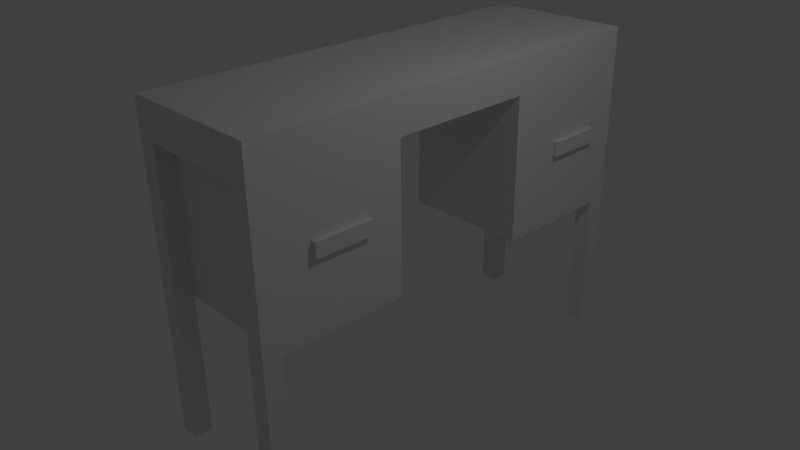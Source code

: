 # Source: Desk.blend  (saved by Blender 2.70.0; exported with 4.5.12 LTS)
import bpy
from mathutils import Matrix  # noqa: F401  (used for matrix-valued properties, if any)

bpy.ops.wm.read_factory_settings(use_empty=True)
scene = bpy.context.scene
scene.name = 'Scene'

# ---- collections
col_collection_1 = bpy.data.collections.new('Collection 1'); scene.collection.children.link(col_collection_1)

# ---- materials (node trees are filled in below, after node groups)
mat_material = bpy.data.materials.new('Material')
mat_material.alpha_threshold = 0.0
mat_material.use_transparent_shadow = False
mat_material.roughness = 0.5
mat_material.line_color = (0.0, 0.0, 0.0, 1.0)

# ---- material node trees

# ---- world
world_world = bpy.data.worlds.new('World'); scene.world = world_world
world_world.color = (0.05088, 0.05088, 0.05088)
world_world.use_sun_shadow = False
world_world.sun_shadow_jitter_overblur = 0.0
world_world.cycles.sampling_method = 'MANUAL'
world_world.cycles.sample_map_resolution = 256

# ---- cameras
cam_camera = bpy.data.cameras.new('Camera')
cam_camera.clip_end = 100.0
cam_camera.lens = 35.0
cam_camera.sensor_width = 32.0
cam_camera.sensor_height = 18.0
cam_camera.ortho_scale = 7.314
cam_camera.dof.focus_distance = 0.0
cam_camera.dof.aperture_fstop = 128.0

# ---- lights
light_lamp = bpy.data.lights.new('Lamp', 'POINT')
light_lamp.transmission_factor = 0.0
light_lamp.cutoff_distance = 30.0
light_lamp.energy = 100.0
light_lamp.shadow_buffer_clip_start = 1.001
light_lamp.shadow_soft_size = 0.1
light_lamp.shadow_maximum_resolution = 0.006
light_lamp.use_absolute_resolution = True
light_lamp.cycles.use_multiple_importance_sampling = False

# ---- meshes
me_cube = bpy.data.meshes.new('Cube')
me_cube.from_pydata([(1.0, 1.0, -1.0), (1.0, -1.0, -1.0), (-1.0, -1.0, -1.0), (-1.0, 1.0, -1.0), (1.0, 1.0, -0.5), (1.0, -1.0, -0.5), (-1.0, -1.0, -0.5), (-1.0, 1.0, -0.5), (1.0, -3.0, -1.0), (-1.0, -3.0, -1.0), (1.0, -3.0, -0.5), (-1.0, -3.0, -0.5), (1.0, -5.0, -1.0), (-1.0, -5.0, -1.0), (1.0, -5.0, -0.5), (-1.0, -5.0, -0.5), (1.0, -5.96e-08, -1.0), (1.788e-07, 1.0, -1.0), (0.0, -1.0, -1.0), (-1.0, 2.98e-07, -1.0), (-5.96e-07, -3.0, -1.0), (-1.192e-06, -5.0, -1.0), (1.0, -4.0, -1.0), (-1.0, -4.0, -1.0), (-8.941e-07, -4.0, -1.0), (1.0, -0.5, -1.0), (-0.5, 1.0, -1.0), (-0.5, -1.0, -1.0), (-1.0, 0.5, -1.0), (-0.5, -3.0, -1.0), (-1.0, -2.0, -1.0), (1.0, -2.0, -1.0), (-0.5, -5.0, -1.0), (1.0, -3.5, -1.0), (-1.0, -3.5, -1.0), (1.0, 0.5, -1.0), (0.5, 1.0, -1.0), (0.5, -1.0, -1.0), (-1.0, -0.5, -1.0), (0.5, -3.0, -1.0), (0.5, -5.0, -1.0), (1.0, -4.5, -1.0), (-1.0, -4.5, -1.0), (-0.5, 2.086e-07, -1.0), (-2.98e-07, -2.0, -1.0), (-1.043e-06, -4.5, -1.0), (-7.451e-07, -3.5, -1.0), (-0.5, -4.0, -1.0), (-0.5, -0.5, -1.0), (0.5, -2.0, -1.0), (-0.5, 0.5, -1.0), (-0.5, -2.0, -1.0), (-0.5, -4.5, -1.0), (-0.5, -3.5, -1.0), (1.0, -0.75, -1.0), (-0.75, 1.0, -1.0), (-0.75, -1.0, -1.0), (-1.0, 0.75, -1.0), (-0.75, -3.0, -1.0), (-1.0, -1.5, -1.0), (1.0, -2.5, -1.0), (-0.75, -5.0, -1.0), (1.0, -3.25, -1.0), (-1.0, -3.25, -1.0), (1.0, 0.75, -1.0), (0.75, 1.0, -1.0), (0.75, -1.0, -1.0), (-1.0, -0.75, -1.0), (0.75, -3.0, -1.0), (0.75, -5.0, -1.0), (1.0, -4.75, -1.0), (-1.0, -4.75, -1.0), (-0.75, 2.533e-07, -1.0), (1.49e-07, 0.75, -1.0), (-4.47e-07, -2.5, -1.0), (-1.118e-06, -4.75, -1.0), (-6.706e-07, -3.25, -1.0), (-0.75, -4.0, -1.0), (1.0, -0.25, -1.0), (-0.25, 1.0, -1.0), (-0.25, -1.0, -1.0), (-1.0, 0.25, -1.0), (-0.25, -3.0, -1.0), (-1.0, -2.5, -1.0), (1.0, -1.5, -1.0), (-0.25, -5.0, -1.0), (1.0, -3.75, -1.0), (-1.0, -3.75, -1.0), (1.0, 0.25, -1.0), (0.25, 1.0, -1.0), (0.25, -1.0, -1.0), (-1.0, -0.25, -1.0), (0.25, -3.0, -1.0), (0.25, -5.0, -1.0), (1.0, -4.25, -1.0), (-1.0, -4.25, -1.0), (-0.25, 1.639e-07, -1.0), (-1.49e-07, -1.5, -1.0), (-9.686e-07, -4.25, -1.0), (-8.196e-07, -3.75, -1.0), (-0.25, -4.0, -1.0), (-0.75, -0.5, -1.0), (-0.25, -0.5, -1.0), (-0.5, -0.25, -1.0), (-0.5, -0.75, -1.0), (0.5, -2.5, -1.0), (0.5, -1.5, -1.0), (0.25, -2.0, -1.0), (0.75, -2.0, -1.0), (0.5, -4.75, -1.0), (-0.75, 0.5, -1.0), (-0.25, 0.5, -1.0), (-0.5, 0.75, -1.0), (-0.5, 0.25, -1.0), (0.5, 0.75, -1.0), (-0.5, -2.5, -1.0), (-0.5, -1.5, -1.0), (-0.75, -2.0, -1.0), (-0.25, -2.0, -1.0), (-0.5, -4.75, -1.0), (-0.5, -4.25, -1.0), (-0.75, -4.5, -1.0), (-0.25, -4.5, -1.0), (-0.5, -3.75, -1.0), (-0.5, -3.25, -1.0), (-0.75, -3.5, -1.0), (-0.25, -3.5, -1.0), (-0.75, -0.75, -1.0), (0.75, -2.5, -1.0), (0.75, -4.75, -1.0), (-0.75, 0.25, -1.0), (-0.25, -2.5, -1.0), (-0.25, -4.75, -1.0), (-0.25, -3.75, -1.0), (-0.75, -0.25, -1.0), (-0.25, -0.25, -1.0), (-0.25, -0.75, -1.0), (0.25, -2.5, -1.0), (0.25, -1.5, -1.0), (0.75, -1.5, -1.0), (0.25, -4.75, -1.0), (-0.75, 0.75, -1.0), (-0.25, 0.75, -1.0), (-0.25, 0.25, -1.0), (0.25, 0.75, -1.0), (0.75, 0.75, -1.0), (-0.75, -2.5, -1.0), (-0.75, -1.5, -1.0), (-0.25, -1.5, -1.0), (-0.75, -4.75, -1.0), (-0.75, -4.25, -1.0), (-0.25, -4.25, -1.0), (-0.75, -3.75, -1.0), (-0.75, -3.25, -1.0), (-0.25, -3.25, -1.0), (1.0, -5.0, -5.0), (0.75, -5.0, -5.0), (1.0, -4.75, -5.0), (0.75, -4.75, -5.0), (1.0, 1.0, -5.0), (1.0, 0.75, -5.0), (0.75, 1.0, -5.0), (0.75, 0.75, -5.0), (-1.0, 1.0, -5.0), (-0.75, 1.0, -5.0), (-1.0, 0.75, -5.0), (-0.75, 0.75, -5.0), (-1.0, -5.0, -5.0), (-0.75, -5.0, -5.0), (-1.0, -4.75, -5.0), (-0.75, -4.75, -5.0), (1.0, -3.0, -3.0), (-5.96e-07, -3.0, -3.0), (1.0, -4.0, -3.0), (-8.941e-07, -4.0, -3.0), (1.0, -3.5, -3.0), (0.5, -3.0, -3.0), (1.0, -4.5, -3.0), (-1.043e-06, -4.5, -3.0), (-7.451e-07, -3.5, -3.0), (0.5, -4.0, -3.0), (0.5, -4.5, -3.0), (0.5, -3.5, -3.0), (1.0, -3.25, -3.0), (0.75, -3.0, -3.0), (1.0, -4.75, -3.0), (-1.118e-06, -4.75, -3.0), (-6.706e-07, -3.25, -3.0), (0.25, -4.0, -3.0), (1.0, -3.75, -3.0), (0.25, -3.0, -3.0), (1.0, -4.25, -3.0), (-9.686e-07, -4.25, -3.0), (-8.196e-07, -3.75, -3.0), (0.75, -4.0, -3.0), (0.5, -4.75, -3.0), (0.5, -4.25, -3.0), (0.25, -4.5, -3.0), (0.75, -4.5, -3.0), (0.5, -3.75, -3.0), (0.5, -3.25, -3.0), (0.25, -3.5, -3.0), (0.75, -3.5, -3.0), (0.75, -4.75, -3.0), (0.75, -3.75, -3.0), (0.25, -4.75, -3.0), (0.25, -4.25, -3.0), (0.75, -4.25, -3.0), (0.25, -3.75, -3.0), (0.25, -3.25, -3.0), (0.75, -3.25, -3.0), (1.0, -1.0, -3.0), (1.0, -5.96e-08, -3.0), (0.0, -1.0, -3.0), (5.96e-08, 1.192e-07, -3.0), (1.0, -0.5, -3.0), (1.0, 0.5, -3.0), (0.5, -1.0, -3.0), (0.5, 2.98e-08, -3.0), (1.192e-07, 0.5, -3.0), (2.98e-08, -0.5, -3.0), (0.5, 0.5, -3.0), (0.5, -0.5, -3.0), (1.0, -0.75, -3.0), (1.0, 0.75, -3.0), (0.75, -1.0, -3.0), (0.75, -1.49e-08, -3.0), (1.49e-07, 0.75, -3.0), (4.47e-08, -0.25, -3.0), (1.0, -0.25, -3.0), (-0.25, -1.0, -3.0), (1.0, 0.25, -3.0), (0.25, -1.0, -3.0), (-0.25, 1.639e-07, -3.0), (0.25, 7.451e-08, -3.0), (8.941e-08, 0.25, -3.0), (1.49e-08, -0.75, -3.0), (-0.25, -0.5, -3.0), (-0.25, 0.5, -3.0), (0.25, 0.5, -3.0), (0.75, 0.5, -3.0), (0.5, 0.75, -3.0), (0.5, 0.25, -3.0), (0.25, -0.5, -3.0), (0.75, -0.5, -3.0), (0.5, -0.25, -3.0), (0.5, -0.75, -3.0), (0.25, 0.25, -3.0), (0.25, -0.75, -3.0), (-0.25, -0.25, -3.0), (-0.25, -0.75, -3.0), (-0.25, 0.75, -3.0), (-0.25, 0.25, -3.0), (0.25, 0.75, -3.0), (0.75, 0.75, -3.0), (0.75, 0.25, -3.0), (0.25, -0.25, -3.0), (0.75, -0.25, -3.0), (0.75, -0.75, -3.0), (-1.0, -3.0, -1.0), (-1.0, -4.0, -1.0), (-1.0, -4.5, -1.0), (-1.0, -3.5, -1.0), (-1.0, -4.75, -1.0), (-1.0, -3.25, -1.0), (-0.75, -1.0, -1.0), (-0.75, 3.768e-07, -1.0), (-1.0, -4.25, -1.0), (-1.0, -3.75, -1.0), (-0.75, -0.5, -1.0), (-0.75, 0.5, -1.0), (-0.75, -0.25, -1.0), (-0.75, -0.75, -1.0), (-0.75, 0.75, -1.0), (-0.75, 0.25, -1.0), (-1.0, -3.0, -3.0), (-1.0, -4.0, -3.0), (-1.0, -4.5, -3.0), (-1.0, -3.5, -3.0), (-1.0, -4.75, -3.0), (-1.0, -3.25, -3.0), (-1.0, -4.25, -3.0), (-1.0, -3.75, -3.0), (-0.75, -1.0, -3.0), (-0.75, 3.768e-07, -3.0), (-0.75, -0.5, -3.0), (-0.75, 0.5, -3.0), (-0.75, -0.25, -3.0), (-0.75, -0.75, -3.0), (-0.75, 0.75, -3.0), (-0.75, 0.25, -3.0), (-1.118e-06, -4.75, -2.0), (-0.5, -4.75, -1.0), (-1.0, -4.75, -2.0), (-0.5, -4.75, -3.0), (-0.5, -4.75, -2.0), (-1.118e-06, -4.75, -1.5), (-0.25, -4.75, -1.0), (-1.0, -4.75, -1.5), (-0.75, -4.75, -3.0), (-1.118e-06, -4.75, -2.5), (-0.75, -4.75, -1.0), (-1.0, -4.75, -2.5), (-0.25, -4.75, -3.0), (-0.75, -4.75, -2.0), (-0.25, -4.75, -2.0), (-0.5, -4.75, -2.5), (-0.5, -4.75, -1.5), (-0.75, -4.75, -1.5), (-0.75, -4.75, -2.5), (-0.25, -4.75, -2.5), (-0.25, -4.75, -1.5), (0.8692, -4.273, -1.991), (0.8692, -3.473, -1.991), (1.069, -3.473, -1.991), (1.069, -4.273, -1.991), (0.8692, -4.273, -1.791), (0.8692, -3.473, -1.791), (1.069, -3.473, -1.791), (1.069, -4.273, -1.791), (0.8692, -0.2638, -1.991), (0.8692, 0.5362, -1.991), (1.069, 0.5362, -1.991), (1.069, -0.2638, -1.991), (0.8692, -0.2638, -1.791), (0.8692, 0.5362, -1.791), (1.069, 0.5362, -1.791), (1.069, -0.2638, -1.791)], [], [(127, 56, 2, 67), (4, 7, 6, 5), (0, 4, 5, 1, 54, 25, 78, 16, 88, 35, 64), (128, 60, 8, 68), (2, 6, 7, 3, 57, 28, 81, 19, 91, 38, 67), (4, 0, 65, 36, 89, 17, 79, 26, 55, 3, 7), (8, 10, 14, 12, 70, 41, 94, 22, 86, 33, 62), (6, 2, 59, 30, 83, 9, 11), (5, 6, 11, 10), (1, 5, 10, 8, 60, 31, 84), (12, 14, 15, 13, 61, 32, 85, 21, 93, 40, 69), (12, 69, 156, 155), (10, 11, 15, 14), (11, 9, 63, 34, 87, 23, 95, 42, 71, 13, 15), (130, 72, 19, 81), (131, 74, 20, 82), (132, 75, 21, 85), (133, 99, 24, 100), (134, 101, 38, 91), (135, 102, 48, 103), (136, 80, 27, 104), (137, 105, 39, 92), (138, 106, 49, 107), (139, 84, 31, 108), (140, 109, 40, 93), (141, 110, 28, 57), (142, 111, 50, 112), (143, 96, 43, 113), (146, 115, 29, 58), (147, 116, 51, 117), (148, 97, 44, 118), (149, 119, 32, 61), (150, 120, 52, 121), (151, 98, 45, 122), (152, 123, 47, 77), (153, 124, 53, 125), (154, 76, 46, 126), (101, 127, 67, 38), (48, 104, 127, 101), (104, 27, 56, 127), (105, 128, 68, 39), (49, 108, 128, 105), (108, 31, 60, 128), (109, 129, 69, 40), (41, 70, 185, 177), (193, 174, 276, 282), (110, 130, 81, 28), (50, 113, 130, 110), (113, 43, 72, 130), (90, 18, 213, 232), (54, 1, 211, 223), (16, 78, 229, 212), (115, 131, 82, 29), (51, 118, 131, 115), (118, 44, 74, 131), (119, 132, 85, 32), (52, 122, 132, 119), (122, 45, 75, 132), (123, 133, 100, 47), (53, 126, 133, 123), (126, 46, 99, 133), (68, 8, 171, 184), (178, 186, 303, 294, 299, 279, 277), (62, 33, 175, 183), (72, 134, 91, 19), (43, 103, 134, 72), (103, 48, 101, 134), (96, 135, 103, 43), (142, 73, 227, 251), (144, 114, 241, 253), (102, 136, 104, 48), (145, 64, 224, 254), (25, 54, 223, 215), (74, 137, 92, 20), (44, 107, 137, 74), (107, 49, 105, 137), (97, 138, 107, 44), (18, 90, 138, 97), (90, 37, 106, 138), (106, 139, 108, 49), (37, 66, 139, 106), (66, 1, 84, 139), (75, 140, 93, 21), (8, 62, 183, 171), (129, 109, 195, 203), (140, 75, 296, 291, 300, 186, 205), (33, 86, 189, 175), (94, 41, 177, 191), (237, 250, 288, 285), (20, 92, 190, 172), (111, 142, 273, 270), (141, 57, 165, 166), (26, 112, 141, 55), (112, 50, 110, 141), (79, 142, 112, 26), (17, 73, 142, 79), (66, 37, 217, 225), (111, 143, 113, 50), (35, 88, 231, 216), (73, 144, 253, 227), (89, 144, 73, 17), (36, 114, 144, 89), (114, 145, 254, 241), (65, 145, 114, 36), (0, 64, 160, 159), (18, 80, 230, 213), (99, 46, 262, 268), (1, 66, 225, 211), (96, 143, 274, 266), (88, 16, 212, 231), (102, 135, 271, 269), (80, 136, 272, 265), (76, 20, 259, 264), (64, 35, 216, 224), (37, 90, 232, 217), (75, 45, 261, 263, 301, 292, 297), (78, 25, 215, 229), (142, 251, 289, 273), (83, 146, 58, 9), (30, 117, 146, 83), (117, 51, 115, 146), (59, 147, 117, 30), (2, 56, 147, 59), (56, 27, 116, 147), (116, 148, 118, 51), (27, 80, 148, 116), (80, 18, 97, 148), (71, 149, 170, 169), (42, 121, 149, 71), (121, 52, 119, 149), (95, 150, 121, 42), (23, 77, 150, 95), (77, 47, 120, 150), (120, 151, 122, 52), (47, 100, 151, 120), (100, 24, 98, 151), (87, 152, 77, 23), (34, 125, 152, 87), (125, 53, 123, 152), (63, 153, 125, 34), (9, 58, 153, 63), (58, 29, 124, 153), (124, 154, 126, 53), (29, 82, 154, 124), (82, 20, 76, 154), (174, 192, 281, 276), (39, 68, 184, 176), (179, 193, 282, 278), (92, 39, 176, 190), (86, 22, 173, 189), (22, 94, 191, 173), (251, 238, 286, 289), (70, 129, 203, 185), (109, 140, 205, 195), (158, 157, 155, 156), (129, 70, 157, 158), (69, 129, 158, 156), (70, 12, 155, 157), (159, 160, 162, 161), (145, 65, 161, 162), (64, 145, 162, 160), (65, 0, 159, 161), (164, 166, 165, 163), (3, 55, 164, 163), (57, 3, 163, 165), (55, 141, 166, 164), (169, 170, 168, 167), (149, 61, 168, 170), (13, 71, 169, 167), (61, 13, 167, 168), (204, 189, 173, 194), (206, 196, 181, 197), (207, 191, 177, 198), (208, 199, 180, 188), (209, 200, 182, 201), (210, 183, 175, 202), (181, 198, 203, 195), (198, 177, 185, 203), (199, 204, 194, 180), (182, 202, 204, 199), (202, 175, 189, 204), (178, 197, 205, 186), (197, 181, 195, 205), (192, 206, 197, 178), (174, 188, 206, 192), (188, 180, 196, 206), (196, 207, 198, 181), (180, 194, 207, 196), (194, 173, 191, 207), (193, 208, 188, 174), (179, 201, 208, 193), (201, 182, 199, 208), (187, 209, 201, 179), (172, 190, 209, 187), (190, 176, 200, 209), (200, 210, 202, 182), (176, 184, 210, 200), (184, 171, 183, 210), (247, 234, 214, 235), (248, 232, 213, 236), (253, 239, 219, 227), (254, 240, 221, 241), (255, 226, 218, 242), (256, 243, 220, 228), (257, 244, 222, 245), (258, 225, 217, 246), (239, 247, 235, 219), (221, 242, 247, 239), (242, 218, 234, 247), (243, 248, 236, 220), (222, 246, 248, 243), (246, 217, 232, 248), (214, 228, 249, 233), (228, 220, 237, 249), (220, 236, 250, 237), (236, 213, 230, 250), (227, 219, 238, 251), (219, 235, 252, 238), (235, 214, 233, 252), (241, 221, 239, 253), (224, 216, 240, 254), (240, 255, 242, 221), (216, 231, 255, 240), (231, 212, 226, 255), (234, 256, 228, 214), (218, 245, 256, 234), (245, 222, 243, 256), (226, 257, 245, 218), (212, 229, 257, 226), (229, 215, 244, 257), (244, 258, 246, 222), (215, 223, 258, 244), (223, 211, 225, 258), (267, 260, 276, 281), (262, 264, 280, 278), (263, 261, 277, 279, 302, 293, 298), (268, 262, 278, 282), (269, 271, 287, 285), (265, 272, 288, 283), (270, 273, 289, 286), (266, 274, 290, 284), (272, 269, 285, 288), (271, 266, 284, 287), (274, 270, 286, 290), (264, 259, 275, 280), (261, 267, 281, 277), (260, 268, 282, 276), (230, 80, 265, 283), (46, 76, 264, 262), (98, 24, 260, 267), (20, 172, 275, 259), (238, 252, 290, 286), (250, 230, 283, 288), (233, 249, 287, 284), (187, 179, 278, 280), (24, 99, 268, 260), (252, 233, 284, 290), (249, 237, 285, 287), (192, 178, 277, 281), (172, 187, 280, 275), (136, 102, 269, 272), (308, 301, 263, 298), (135, 96, 266, 271), (143, 111, 270, 274), (45, 98, 267, 261), (309, 304, 293, 302), (310, 305, 295, 306), (311, 297, 292, 307), (304, 308, 298, 293), (295, 307, 308, 304), (307, 292, 301, 308), (299, 309, 302, 279), (294, 306, 309, 299), (306, 295, 304, 309), (303, 310, 306, 294), (186, 300, 310, 303), (300, 291, 305, 310), (305, 311, 307, 295), (291, 296, 311, 305), (296, 75, 297, 311), (316, 317, 313, 312), (317, 318, 314, 313), (318, 319, 315, 314), (319, 316, 312, 315), (312, 313, 314, 315), (319, 318, 317, 316), (324, 325, 321, 320), (325, 326, 322, 321), (326, 327, 323, 322), (327, 324, 320, 323), (320, 321, 322, 323), (327, 326, 325, 324)])
_uv = me_cube.uv_layers.new(name='UVMap')
_uv.uv.foreach_set('vector', [0.1429, 0.6875, 0.1429, 0.6667, 0.1633, 0.6667, 0.1633, 0.6875, 0.898, 0.5, 0.7347, 0.5, 0.7347, 0.3333, 0.898, 0.3333, 0.4082, 0.5, 0.3673, 0.5, 0.3673, 0.3333, 0.4082, 0.3333, 0.4082, 0.3542, 0.4082, 0.375, 0.4082, 0.3958, 0.4082, 0.4167, 0.4082, 0.4375, 0.4082, 0.4583, 0.4082, 0.4792, 0.02041, 0.5417, 9.731e-09, 0.5417, 0.0, 0.5, 0.02041, 0.5, 0.04082, 0.1667, 0.0, 0.1667, 2.19e-08, 2.484e-08, 0.04082, 0.0, 0.04082, 0.02083, 0.04082, 0.04167, 0.04082, 0.0625, 0.04082, 0.08333, 0.04082, 0.1042, 0.04082, 0.125, 0.04082, 0.1458, 0.5306, 0.5, 0.5306, 0.5417, 0.5102, 0.5417, 0.4898, 0.5417, 0.4694, 0.5417, 0.449, 0.5417, 0.4286, 0.5417, 0.4082, 0.5417, 0.3878, 0.5417, 0.3673, 0.5417, 0.3673, 0.5, 0.4082, 0.1667, 0.3673, 0.1667, 0.3673, 0.0, 0.4082, 0.0, 0.4082, 0.02083, 0.4082, 0.04167, 0.4082, 0.0625, 0.4082, 0.08333, 0.4082, 0.1042, 0.4082, 0.125, 0.4082, 0.1458, 0.0, 0.1667, 0.04082, 0.1667, 0.04082, 0.2083, 0.04082, 0.25, 0.04082, 0.2917, 0.04082, 0.3333, 3.649e-08, 0.3333, 0.898, 0.3333, 0.7347, 0.3333, 0.7347, 0.1667, 0.898, 0.1667, 0.4082, 0.3333, 0.3673, 0.3333, 0.3673, 0.1667, 0.4082, 0.1667, 0.4082, 0.2083, 0.4082, 0.25, 0.4082, 0.2917, 0.6939, 0.8333, 0.6939, 0.875, 0.5306, 0.875, 0.5306, 0.8333, 0.551, 0.8333, 0.5714, 0.8333, 0.5918, 0.8333, 0.6122, 0.8333, 0.6327, 0.8333, 0.6531, 0.8333, 0.6735, 0.8333, 0.6939, 0.8333, 0.6735, 0.8333, 0.6735, 0.5, 0.6939, 0.5, 0.898, 0.1667, 0.7347, 0.1667, 0.7347, 0.0, 0.898, 0.0, 3.649e-08, 0.3333, 0.04082, 0.3333, 0.04082, 0.3542, 0.04082, 0.375, 0.04082, 0.3958, 0.04082, 0.4167, 0.04082, 0.4375, 0.04082, 0.4583, 0.04082, 0.4792, 0.04082, 0.5, 5.109e-08, 0.5, 0.1429, 0.7708, 0.1429, 0.75, 0.1633, 0.75, 0.1633, 0.7708, 0.102, 0.5417, 0.08163, 0.5417, 0.08163, 0.5, 0.102, 0.5, 0.9184, 0.375, 0.9184, 0.3958, 0.898, 0.3958, 0.898, 0.375, 0.0, 0.0, 1.0, 0.0, 1.0, 1.0, 0.0, 1.0, 0.1429, 0.7292, 0.1429, 0.7083, 0.1633, 0.7083, 0.1633, 0.7292, 0.0, 0.0, 1.0, 0.0, 1.0, 1.0, 0.0, 1.0, 0.0, 0.0, 1.0, 0.0, 1.0, 1.0, 0.0, 1.0, 0.06122, 0.5417, 0.04082, 0.5417, 0.04082, 0.5, 0.06122, 0.5, 0.06122, 0.625, 0.04082, 0.625, 0.04082, 0.5833, 0.06122, 0.5833, 0.02041, 0.625, 9.731e-09, 0.625, 0.0, 0.5833, 0.02041, 0.5833, 0.9184, 0.4167, 0.9184, 0.4375, 0.898, 0.4375, 0.898, 0.4167, 0.1429, 0.8125, 0.1429, 0.7917, 0.1633, 0.7917, 0.1633, 0.8125, 0.0, 0.0, 1.0, 0.0, 1.0, 1.0, 0.0, 1.0, 0.0, 0.0, 1.0, 0.0, 1.0, 1.0, 0.0, 1.0, 0.1429, 0.5417, 0.1224, 0.5417, 0.1224, 0.5, 0.1429, 0.5, 0.1429, 0.625, 0.1224, 0.625, 0.1224, 0.5833, 0.1429, 0.5833, 0.102, 0.625, 0.08163, 0.625, 0.08163, 0.5833, 0.102, 0.5833, 0.9184, 0.3333, 0.9184, 0.3542, 0.898, 0.3542, 0.898, 0.3333, 0.0, 0.0, 1.0, 0.0, 1.0, 1.0, 0.0, 1.0, 0.0, 0.0, 1.0, 0.0, 1.0, 1.0, 0.0, 1.0, 0.0, 0.0, 1.0, 0.0, 1.0, 1.0, 0.0, 1.0, 0.0, 0.0, 1.0, 0.0, 1.0, 1.0, 0.0, 1.0, 0.0, 0.0, 1.0, 0.0, 1.0, 1.0, 0.0, 1.0, 0.1429, 0.7083, 0.1429, 0.6875, 0.1633, 0.6875, 0.1633, 0.7083, 0.0, 0.0, 1.0, 0.0, 1.0, 1.0, 0.0, 1.0, 0.0, 0.0, 1.0, 0.0, 1.0, 1.0, 0.0, 1.0, 0.04082, 0.5417, 0.02041, 0.5417, 0.02041, 0.5, 0.04082, 0.5, 0.04082, 0.5833, 0.02041, 0.5833, 0.02041, 0.5417, 0.04082, 0.5417, 0.02041, 0.5833, 0.0, 0.5833, 9.731e-09, 0.5417, 0.02041, 0.5417, 0.9184, 0.4375, 0.9184, 0.4583, 0.898, 0.4583, 0.898, 0.4375, 0.4082, 0.04167, 0.4082, 0.02083, 0.5714, 0.02083, 0.5714, 0.04167, 0.102, 0.8958, 0.08163, 0.8958, 0.08163, 0.8125, 0.102, 0.8125, 0.1429, 0.7917, 0.1429, 0.7708, 0.1633, 0.7708, 0.1633, 0.7917, 0.0, 0.0, 1.0, 0.0, 1.0, 1.0, 0.0, 1.0, 0.0, 0.0, 1.0, 0.0, 1.0, 1.0, 0.0, 1.0, 0.7551, 0.5, 0.7755, 0.5, 0.7755, 0.6667, 0.7551, 0.6667, 0.4082, 0.3542, 0.4082, 0.3333, 0.5714, 0.3333, 0.5714, 0.3542, 0.4082, 0.4167, 0.4082, 0.3958, 0.5714, 0.3958, 0.5714, 0.4167, 0.1224, 0.5417, 0.102, 0.5417, 0.102, 0.5, 0.1224, 0.5, 0.1224, 0.5833, 0.102, 0.5833, 0.102, 0.5417, 0.1224, 0.5417, 0.102, 0.5833, 0.08163, 0.5833, 0.08163, 0.5417, 0.102, 0.5417, 0.9184, 0.3542, 0.9184, 0.375, 0.898, 0.375, 0.898, 0.3542, 0.0, 0.0, 1.0, 0.0, 1.0, 1.0, 0.0, 1.0, 0.0, 0.0, 1.0, 0.0, 1.0, 1.0, 0.0, 1.0, 0.0, 0.0, 1.0, 0.0, 1.0, 1.0, 0.0, 1.0, 0.0, 0.0, 1.0, 0.0, 1.0, 1.0, 0.0, 1.0, 0.0, 0.0, 1.0, 0.0, 1.0, 1.0, 0.0, 1.0, 0.3061, 0.5, 0.3265, 0.5, 0.3265, 0.6667, 0.3061, 0.6667, 0.04082, 0.8958, 0.02041, 0.8958, 0.02041, 0.875, 0.02041, 0.8542, 0.02041, 0.8333, 0.02041, 0.8125, 0.04082, 0.8125, 0.4082, 0.1458, 0.4082, 0.125, 0.5714, 0.125, 0.5714, 0.1458, 0.1429, 0.75, 0.1429, 0.7292, 0.1633, 0.7292, 0.1633, 0.75, 0.0, 0.0, 1.0, 0.0, 1.0, 1.0, 0.0, 1.0, 0.0, 0.0, 1.0, 0.0, 1.0, 1.0, 0.0, 1.0, 0.0, 0.0, 1.0, 0.0, 1.0, 1.0, 0.0, 1.0, 0.9184, 0.8333, 0.898, 0.8333, 0.898, 0.6667, 0.9184, 0.6667, 0.8776, 0.8333, 0.8571, 0.8333, 0.8571, 0.6667, 0.8776, 0.6667, 0.0, 0.0, 1.0, 0.0, 1.0, 1.0, 0.0, 1.0, 0.0, 0.0, 1.0, 0.0, 1.0, 1.0, 0.0, 1.0, 0.4082, 0.375, 0.4082, 0.3542, 0.5714, 0.3542, 0.5714, 0.375, 0.08163, 0.5417, 0.06122, 0.5417, 0.06122, 0.5, 0.08163, 0.5, 0.08163, 0.5833, 0.06122, 0.5833, 0.06122, 0.5417, 0.08163, 0.5417, 0.06122, 0.5833, 0.04082, 0.5833, 0.04082, 0.5417, 0.06122, 0.5417, 0.08163, 0.625, 0.06122, 0.625, 0.06122, 0.5833, 0.08163, 0.5833, 0.08163, 0.6667, 0.06122, 0.6667, 0.06122, 0.625, 0.08163, 0.625, 0.06122, 0.6667, 0.04082, 0.6667, 0.04082, 0.625, 0.06122, 0.625, 0.04082, 0.625, 0.02041, 0.625, 0.02041, 0.5833, 0.04082, 0.5833, 0.04082, 0.6667, 0.02041, 0.6667, 0.02041, 0.625, 0.04082, 0.625, 0.02041, 0.6667, 1.946e-08, 0.6667, 9.731e-09, 0.625, 0.02041, 0.625, 0.9184, 0.3958, 0.9184, 0.4167, 0.898, 0.4167, 0.898, 0.3958, 0.4082, 0.1667, 0.4082, 0.1458, 0.5714, 0.1458, 0.5714, 0.1667, 0.8367, 0.5, 0.8571, 0.5, 0.8571, 0.6667, 0.8367, 0.6667, 0.8776, 0.5, 0.898, 0.5, 0.898, 0.5417, 0.898, 0.5833, 0.898, 0.625, 0.898, 0.6667, 0.8776, 0.6667, 0.4082, 0.125, 0.4082, 0.1042, 0.5714, 0.1042, 0.5714, 0.125, 0.4082, 0.0625, 0.4082, 0.04167, 0.5714, 0.04167, 0.5714, 0.0625, 0.7959, 0.875, 0.7959, 0.8542, 0.8367, 0.8542, 0.8367, 0.875, 0.2449, 0.5, 0.2653, 0.5, 0.2653, 0.6667, 0.2449, 0.6667, 0.0, 0.0, 1.0, 0.0, 1.0, 1.0, 0.0, 1.0, 0.9796, 0.6667, 0.9592, 0.6667, 0.9592, 0.3333, 0.9796, 0.3333, 4.866e-09, 0.9167, 0.02041, 0.9167, 0.02041, 0.9375, 4.866e-09, 0.9375, 0.0, 0.0, 1.0, 0.0, 1.0, 1.0, 0.0, 1.0, 0.0, 0.8958, 0.02041, 0.8958, 0.02041, 0.9167, 4.866e-09, 0.9167, 9.731e-09, 0.875, 0.02041, 0.875, 0.02041, 0.8958, 0.0, 0.8958, 0.7143, 0.5, 0.7347, 0.5, 0.7347, 0.6667, 0.7143, 0.6667, 0.0, 0.0, 1.0, 0.0, 1.0, 1.0, 0.0, 1.0, 0.4082, 0.4583, 0.4082, 0.4375, 0.5714, 0.4375, 0.5714, 0.4583, 0.898, 0.8333, 0.8776, 0.8333, 0.8776, 0.6667, 0.898, 0.6667, 2.919e-08, 0.8542, 0.02041, 0.8542, 0.02041, 0.875, 9.731e-09, 0.875, 2.433e-08, 0.8333, 0.02041, 0.8333, 0.02041, 0.8542, 2.919e-08, 0.8542, 0.8571, 0.8333, 0.8367, 0.8333, 0.8367, 0.6667, 0.8571, 0.6667, 2.433e-08, 0.8125, 0.02041, 0.8125, 0.02041, 0.8333, 2.433e-08, 0.8333, 0.4082, 0.5, 0.4082, 0.4792, 0.7347, 0.4792, 0.7347, 0.5, 0.7755, 0.5, 0.7959, 0.5, 0.7959, 0.6667, 0.7755, 0.6667, 0.0, 0.0, 1.0, 0.0, 1.0, 1.0, 0.0, 1.0, 0.6939, 0.5, 0.7143, 0.5, 0.7143, 0.6667, 0.6939, 0.6667, 0.0, 0.0, 1.0, 0.0, 1.0, 1.0, 0.0, 1.0, 0.4082, 0.4375, 0.4082, 0.4167, 0.5714, 0.4167, 0.5714, 0.4375, 0.0, 0.0, 1.0, 0.0, 1.0, 1.0, 0.0, 1.0, 0.0, 0.0, 1.0, 0.0, 1.0, 1.0, 0.0, 1.0, 0.0, 0.0, 1.0, 0.0, 1.0, 1.0, 0.0, 1.0, 0.4082, 0.4792, 0.4082, 0.4583, 0.5714, 0.4583, 0.5714, 0.4792, 0.7347, 0.5, 0.7551, 0.5, 0.7551, 0.6667, 0.7347, 0.6667, 0.5, 1.0, 0.8909, 0.8117, 0.9875, 0.3887, 0.7169, 0.04952, 0.2831, 0.04952, 0.01254, 0.3887, 0.1091, 0.8117, 0.4082, 0.3958, 0.4082, 0.375, 0.5714, 0.375, 0.5714, 0.3958, 0.9184, 0.8333, 0.9184, 0.6667, 0.9592, 0.6667, 0.9592, 0.8333, 0.1633, 0.5417, 0.1429, 0.5417, 0.1429, 0.5, 0.1633, 0.5, 0.1633, 0.5833, 0.1429, 0.5833, 0.1429, 0.5417, 0.1633, 0.5417, 0.1429, 0.5833, 0.1224, 0.5833, 0.1224, 0.5417, 0.1429, 0.5417, 0.1633, 0.625, 0.1429, 0.625, 0.1429, 0.5833, 0.1633, 0.5833, 0.1633, 0.6667, 0.1429, 0.6667, 0.1429, 0.625, 0.1633, 0.625, 0.1429, 0.6667, 0.1224, 0.6667, 0.1224, 0.625, 0.1429, 0.625, 0.1224, 0.625, 0.102, 0.625, 0.102, 0.5833, 0.1224, 0.5833, 0.1224, 0.6667, 0.102, 0.6667, 0.102, 0.625, 0.1224, 0.625, 0.102, 0.6667, 0.08163, 0.6667, 0.08163, 0.625, 0.102, 0.625, 0.9796, 1.0, 0.9592, 1.0, 0.9592, 0.6667, 0.9796, 0.6667, 0.0, 0.0, 1.0, 0.0, 1.0, 1.0, 0.0, 1.0, 0.0, 0.0, 1.0, 0.0, 1.0, 1.0, 0.0, 1.0, 0.0, 0.0, 1.0, 0.0, 1.0, 1.0, 0.0, 1.0, 0.0, 0.0, 1.0, 0.0, 1.0, 1.0, 0.0, 1.0, 0.0, 0.0, 1.0, 0.0, 1.0, 1.0, 0.0, 1.0, 0.0, 0.0, 1.0, 0.0, 1.0, 1.0, 0.0, 1.0, 0.0, 0.0, 1.0, 0.0, 1.0, 1.0, 0.0, 1.0, 0.0, 0.0, 1.0, 0.0, 1.0, 1.0, 0.0, 1.0, 0.0, 0.0, 1.0, 0.0, 1.0, 1.0, 0.0, 1.0, 0.0, 0.0, 1.0, 0.0, 1.0, 1.0, 0.0, 1.0, 0.0, 0.0, 1.0, 0.0, 1.0, 1.0, 0.0, 1.0, 0.0, 0.0, 1.0, 0.0, 1.0, 1.0, 0.0, 1.0, 0.0, 0.0, 1.0, 0.0, 1.0, 1.0, 0.0, 1.0, 0.0, 0.0, 1.0, 0.0, 1.0, 1.0, 0.0, 1.0, 0.0, 0.0, 1.0, 0.0, 1.0, 1.0, 0.0, 1.0, 0.0, 0.0, 1.0, 0.0, 1.0, 1.0, 0.0, 1.0, 0.0, 0.0, 1.0, 0.0, 1.0, 1.0, 0.0, 1.0, 0.08163, 0.8958, 0.06122, 0.8958, 0.06122, 0.8125, 0.08163, 0.8125, 0.2857, 0.5, 0.3061, 0.5, 0.3061, 0.6667, 0.2857, 0.6667, 0.1224, 0.8958, 0.102, 0.8958, 0.102, 0.8125, 0.1224, 0.8125, 0.2653, 0.5, 0.2857, 0.5, 0.2857, 0.6667, 0.2653, 0.6667, 0.4082, 0.1042, 0.4082, 0.08333, 0.5714, 0.08333, 0.5714, 0.1042, 0.4082, 0.08333, 0.4082, 0.0625, 0.5714, 0.0625, 0.5714, 0.08333, 0.7959, 0.9792, 0.7959, 0.9583, 0.8367, 0.9583, 0.8367, 0.9792, 0.0, 0.0, 1.0, 0.0, 1.0, 1.0, 0.0, 1.0, 0.8571, 0.5, 0.8776, 0.5, 0.8776, 0.6667, 0.8571, 0.6667, 0.1837, 0.8542, 0.1633, 0.8542, 0.1633, 0.8333, 0.1837, 0.8333, 1.0, 1.0, 0.9796, 1.0, 0.9796, 0.6667, 1.0, 0.6667, 0.3469, 0.8333, 0.3265, 0.8333, 0.3265, 0.5, 0.3469, 0.5, 0.4082, 0.02083, 0.4082, 0.0, 0.7347, 0.0, 0.7347, 0.02083, 0.3673, 0.8333, 0.3673, 0.8542, 0.3469, 0.8542, 0.3469, 0.8333, 0.9592, 0.3333, 0.9388, 0.3333, 0.9388, 0.0, 0.9592, 0.0, 1.0, 0.6667, 0.9796, 0.6667, 0.9796, 0.3333, 1.0, 0.3333, 0.5102, 0.5417, 0.5306, 0.5417, 0.5306, 0.875, 0.5102, 0.875, 0.3061, 0.8333, 0.3061, 0.8542, 0.2857, 0.8542, 0.2857, 0.8333, 0.3673, 0.5417, 0.3878, 0.5417, 0.3878, 0.875, 0.3673, 0.875, 0.04082, 0.02083, 0.04082, 0.0, 0.3673, 5.464e-08, 0.3673, 0.02083, 0.9388, 0.3333, 0.9184, 0.3333, 0.9184, 0.0, 0.9388, 0.0, 0.3265, 0.8542, 0.3265, 0.8333, 0.3469, 0.8333, 0.3469, 0.8542, 0.9184, 0.3333, 0.898, 0.3333, 0.898, 0.0, 0.9184, 3.974e-08, 0.04082, 0.5, 0.04082, 0.4792, 0.3673, 0.4792, 0.3673, 0.5, 0.551, 0.8333, 0.5306, 0.8333, 0.5306, 0.5, 0.551, 0.5, 0.102, 0.9583, 0.102, 0.9792, 0.08163, 0.9792, 0.08163, 0.9583, 0.06122, 0.9167, 0.06122, 0.9375, 0.04082, 0.9375, 0.04082, 0.9167, 0.06122, 0.9583, 0.06122, 0.9792, 0.04082, 0.9792, 0.04082, 0.9583, 0.102, 0.9167, 0.102, 0.9375, 0.08163, 0.9375, 0.08163, 0.9167, 0.1429, 0.9167, 0.1429, 0.9375, 0.1224, 0.9375, 0.1224, 0.9167, 0.1429, 0.9583, 0.1429, 0.9792, 0.1224, 0.9792, 0.1224, 0.9583, 0.04082, 0.9375, 0.04082, 0.9583, 0.02041, 0.9583, 0.02041, 0.9375, 0.04082, 0.9583, 0.04082, 0.9792, 0.02041, 0.9792, 0.02041, 0.9583, 0.102, 0.9375, 0.102, 0.9583, 0.08163, 0.9583, 0.08163, 0.9375, 0.1224, 0.9375, 0.1224, 0.9583, 0.102, 0.9583, 0.102, 0.9375, 0.1224, 0.9583, 0.1224, 0.9792, 0.102, 0.9792, 0.102, 0.9583, 0.04082, 0.8958, 0.04082, 0.9167, 0.02041, 0.9167, 0.02041, 0.8958, 0.04082, 0.9167, 0.04082, 0.9375, 0.02041, 0.9375, 0.02041, 0.9167, 0.06122, 0.8958, 0.06122, 0.9167, 0.04082, 0.9167, 0.04082, 0.8958, 0.08163, 0.8958, 0.08163, 0.9167, 0.06122, 0.9167, 0.06122, 0.8958, 0.08163, 0.9167, 0.08163, 0.9375, 0.06122, 0.9375, 0.06122, 0.9167, 0.06122, 0.9375, 0.06122, 0.9583, 0.04082, 0.9583, 0.04082, 0.9375, 0.08163, 0.9375, 0.08163, 0.9583, 0.06122, 0.9583, 0.06122, 0.9375, 0.08163, 0.9583, 0.08163, 0.9792, 0.06122, 0.9792, 0.06122, 0.9583, 0.102, 0.8958, 0.102, 0.9167, 0.08163, 0.9167, 0.08163, 0.8958, 0.1224, 0.8958, 0.1224, 0.9167, 0.102, 0.9167, 0.102, 0.8958, 0.1224, 0.9167, 0.1224, 0.9375, 0.102, 0.9375, 0.102, 0.9167, 0.1429, 0.8958, 0.1429, 0.9167, 0.1224, 0.9167, 0.1224, 0.8958, 0.1633, 0.8958, 0.1633, 0.9167, 0.1429, 0.9167, 0.1429, 0.8958, 0.1633, 0.9167, 0.1633, 0.9375, 0.1429, 0.9375, 0.1429, 0.9167, 0.1429, 0.9375, 0.1429, 0.9583, 0.1224, 0.9583, 0.1224, 0.9375, 0.1633, 0.9375, 0.1633, 0.9583, 0.1429, 0.9583, 0.1429, 0.9375, 0.1633, 0.9583, 0.1633, 0.9792, 0.1429, 0.9792, 0.1429, 0.9583, 0.7551, 0.9375, 0.7551, 0.9167, 0.7755, 0.9167, 0.7755, 0.9375, 0.7551, 0.8542, 0.7551, 0.8333, 0.7755, 0.8333, 0.7755, 0.8542, 0.7551, 0.9792, 0.7551, 0.9583, 0.7755, 0.9583, 0.7755, 0.9792, 0.7143, 0.9792, 0.7143, 0.9583, 0.7347, 0.9583, 0.7347, 0.9792, 0.7143, 0.9375, 0.7143, 0.9167, 0.7347, 0.9167, 0.7347, 0.9375, 0.7551, 0.8958, 0.7551, 0.875, 0.7755, 0.875, 0.7755, 0.8958, 0.7143, 0.8958, 0.7143, 0.875, 0.7347, 0.875, 0.7347, 0.8958, 0.7143, 0.8542, 0.7143, 0.8333, 0.7347, 0.8333, 0.7347, 0.8542, 0.7551, 0.9583, 0.7551, 0.9375, 0.7755, 0.9375, 0.7755, 0.9583, 0.7347, 0.9583, 0.7347, 0.9375, 0.7551, 0.9375, 0.7551, 0.9583, 0.7347, 0.9375, 0.7347, 0.9167, 0.7551, 0.9167, 0.7551, 0.9375, 0.7551, 0.875, 0.7551, 0.8542, 0.7755, 0.8542, 0.7755, 0.875, 0.7347, 0.875, 0.7347, 0.8542, 0.7551, 0.8542, 0.7551, 0.875, 0.7347, 0.8542, 0.7347, 0.8333, 0.7551, 0.8333, 0.7551, 0.8542, 0.7755, 0.9167, 0.7755, 0.8958, 0.7959, 0.8958, 0.7959, 0.9167, 0.7755, 0.8958, 0.7755, 0.875, 0.7959, 0.875, 0.7959, 0.8958, 0.7755, 0.875, 0.7755, 0.8542, 0.7959, 0.8542, 0.7959, 0.875, 0.7755, 0.8542, 0.7755, 0.8333, 0.7959, 0.8333, 0.7959, 0.8542, 0.7755, 0.9792, 0.7755, 0.9583, 0.7959, 0.9583, 0.7959, 0.9792, 0.7755, 0.9583, 0.7755, 0.9375, 0.7959, 0.9375, 0.7959, 0.9583, 0.7755, 0.9375, 0.7755, 0.9167, 0.7959, 0.9167, 0.7959, 0.9375, 0.7347, 0.9792, 0.7347, 0.9583, 0.7551, 0.9583, 0.7551, 0.9792, 0.6939, 0.9792, 0.6939, 0.9583, 0.7143, 0.9583, 0.7143, 0.9792, 0.7143, 0.9583, 0.7143, 0.9375, 0.7347, 0.9375, 0.7347, 0.9583, 0.6939, 0.9583, 0.6939, 0.9375, 0.7143, 0.9375, 0.7143, 0.9583, 0.6939, 0.9375, 0.6939, 0.9167, 0.7143, 0.9167, 0.7143, 0.9375, 0.7551, 0.9167, 0.7551, 0.8958, 0.7755, 0.8958, 0.7755, 0.9167, 0.7347, 0.9167, 0.7347, 0.8958, 0.7551, 0.8958, 0.7551, 0.9167, 0.7347, 0.8958, 0.7347, 0.875, 0.7551, 0.875, 0.7551, 0.8958, 0.7143, 0.9167, 0.7143, 0.8958, 0.7347, 0.8958, 0.7347, 0.9167, 0.6939, 0.9167, 0.6939, 0.8958, 0.7143, 0.8958, 0.7143, 0.9167, 0.6939, 0.8958, 0.6939, 0.875, 0.7143, 0.875, 0.7143, 0.8958, 0.7143, 0.875, 0.7143, 0.8542, 0.7347, 0.8542, 0.7347, 0.875, 0.6939, 0.875, 0.6939, 0.8542, 0.7143, 0.8542, 0.7143, 0.875, 0.6939, 0.8542, 0.6939, 0.8333, 0.7143, 0.8333, 0.7143, 0.8542, 0.2653, 0.8333, 0.2449, 0.8333, 0.2449, 0.6667, 0.2653, 0.6667, 0.2041, 0.8333, 0.1837, 0.8333, 0.1837, 0.6667, 0.2041, 0.6667, 0.3061, 0.8333, 0.2857, 0.8333, 0.2857, 0.6667, 0.3061, 0.6667, 0.3061, 0.7083, 0.3061, 0.75, 0.3061, 0.7917, 0.2245, 0.8333, 0.2041, 0.8333, 0.2041, 0.6667, 0.2245, 0.6667, 0.7959, 0.8333, 0.7755, 0.8333, 0.7755, 0.6667, 0.7959, 0.6667, 0.8367, 0.8333, 0.8163, 0.8333, 0.8163, 0.6667, 0.8367, 0.6667, 0.7143, 0.8333, 0.6939, 0.8333, 0.6939, 0.6667, 0.7143, 0.6667, 0.7551, 0.8333, 0.7347, 0.8333, 0.7347, 0.6667, 0.7551, 0.6667, 0.8163, 0.8333, 0.7959, 0.8333, 0.7959, 0.6667, 0.8163, 0.6667, 0.7755, 0.8333, 0.7551, 0.8333, 0.7551, 0.6667, 0.7755, 0.6667, 0.7347, 0.8333, 0.7143, 0.8333, 0.7143, 0.6667, 0.7347, 0.6667, 0.1837, 0.8333, 0.1633, 0.8333, 0.1633, 0.6667, 0.1837, 0.6667, 0.2857, 0.8333, 0.2653, 0.8333, 0.2653, 0.6667, 0.2857, 0.6667, 0.2449, 0.8333, 0.2245, 0.8333, 0.2245, 0.6667, 0.2449, 0.6667, 0.7959, 0.6667, 0.7959, 0.5, 0.8367, 0.5, 0.8367, 0.6667, 0.0, 0.0, 1.0, 0.0, 1.0, 1.0, 0.0, 1.0, 0.0, 0.0, 1.0, 0.0, 1.0, 1.0, 0.0, 1.0, 0.2449, 0.5, 0.2449, 0.6667, 0.1633, 0.6667, 0.1633, 0.5, 0.7959, 0.9583, 0.7959, 0.9375, 0.8367, 0.9375, 0.8367, 0.9583, 0.7959, 0.8542, 0.7959, 0.8333, 0.8367, 0.8333, 0.8367, 0.8542, 0.7959, 0.9167, 0.7959, 0.8958, 0.8367, 0.8958, 0.8367, 0.9167, 0.1429, 0.8958, 0.1224, 0.8958, 0.1224, 0.8125, 0.1429, 0.8125, 0.0, 0.0, 1.0, 0.0, 1.0, 1.0, 0.0, 1.0, 0.7959, 0.9375, 0.7959, 0.9167, 0.8367, 0.9167, 0.8367, 0.9375, 0.7959, 0.8958, 0.7959, 0.875, 0.8367, 0.875, 0.8367, 0.8958, 0.06122, 0.8958, 0.04082, 0.8958, 0.04082, 0.8125, 0.06122, 0.8125, 0.1633, 0.8958, 0.1429, 0.8958, 0.1429, 0.8125, 0.1633, 0.8125, 0.0, 0.0, 1.0, 0.0, 1.0, 1.0, 0.0, 1.0, 0.0, 0.0, 1.0, 0.0, 1.0, 1.0, 0.0, 1.0, 0.0, 0.0, 1.0, 0.0, 1.0, 1.0, 0.0, 1.0, 0.0, 0.0, 1.0, 0.0, 1.0, 1.0, 0.0, 1.0, 0.0, 0.0, 1.0, 0.0, 1.0, 1.0, 0.0, 1.0, 0.0, 0.0, 1.0, 0.0, 1.0, 1.0, 0.0, 1.0, 0.9184, 0.625, 0.9184, 0.5833, 0.9388, 0.5833, 0.9388, 0.625, 0.9184, 0.5417, 0.9184, 0.5, 0.9388, 0.5, 0.9388, 0.5417, 0.0, 0.0, 1.0, 0.0, 1.0, 1.0, 0.0, 1.0, 0.9388, 0.5833, 0.9388, 0.5417, 0.9592, 0.5417, 0.9592, 0.5833, 0.9388, 0.5417, 0.9388, 0.5, 0.9592, 0.5, 0.9592, 0.5417, 0.0, 0.0, 1.0, 0.0, 1.0, 1.0, 0.0, 1.0, 0.9388, 0.6667, 0.9388, 0.625, 0.9592, 0.625, 0.9592, 0.6667, 0.9388, 0.625, 0.9388, 0.5833, 0.9592, 0.5833, 0.9592, 0.625, 0.9184, 0.6667, 0.9184, 0.625, 0.9388, 0.625, 0.9388, 0.6667, 0.898, 0.6667, 0.898, 0.625, 0.9184, 0.625, 0.9184, 0.6667, 0.898, 0.625, 0.898, 0.5833, 0.9184, 0.5833, 0.9184, 0.625, 0.9184, 0.5833, 0.9184, 0.5417, 0.9388, 0.5417, 0.9388, 0.5833, 0.898, 0.5833, 0.898, 0.5417, 0.9184, 0.5417, 0.9184, 0.5833, 0.898, 0.5417, 0.898, 0.5, 0.9184, 0.5, 0.9184, 0.5417, 0.0, 0.0, 1.0, 0.0, 1.0, 1.0, 0.0, 1.0, 0.3061, 0.8167, 0.3224, 0.8167, 0.3224, 0.8333, 0.3061, 0.8333, 0.3673, 0.6333, 0.3673, 0.7, 0.351, 0.7, 0.351, 0.6333, 0.3224, 0.8, 0.3224, 0.8167, 0.3061, 0.8167, 0.3061, 0.8, 0.3673, 0.5, 0.3673, 0.5667, 0.351, 0.5667, 0.351, 0.5, 0.3224, 0.6667, 0.3224, 0.7333, 0.3061, 0.7333, 0.3061, 0.6667, 0.3673, 0.7667, 0.3673, 0.8333, 0.351, 0.8333, 0.351, 0.7667, 0.3061, 0.85, 0.3061, 0.8333, 0.3224, 0.8333, 0.3224, 0.85, 0.3061, 0.8, 0.3061, 0.7333, 0.3224, 0.7333, 0.3224, 0.8, 0.2, 0.8333, 0.2, 0.85, 0.1837, 0.85, 0.1837, 0.8333, 0.351, 0.6333, 0.351, 0.5667, 0.3673, 0.5667, 0.3673, 0.6333, 0.3673, 0.7, 0.3673, 0.7667, 0.351, 0.7667, 0.351, 0.7])
me_cube.materials.append(mat_material)
me_cube.use_remesh_preserve_volume = False
me_cube.use_remesh_preserve_attributes = False
me_cube.use_mirror_vertex_groups = False
me_cube.update()

# ---- objects
ob_cube = bpy.data.objects.new('Cube', me_cube)
ob_lamp = bpy.data.objects.new('Lamp', light_lamp)
ob_camera = bpy.data.objects.new('Camera', cam_camera)

# ---- transforms, parenting, visibility, modifiers, constraints
ob_cube.location = (0.0, 2.559, 2.983)
ob_cube.lock_rotations_4d = False
ob_cube.empty_display_type = 'ARROWS'
ob_cube.lineart.crease_threshold = 0.0
ob_lamp.location = (4.076, 1.005, 5.904)
ob_lamp.rotation_euler = (0.6503, 0.05522, 1.866)
ob_lamp.lock_rotations_4d = False
ob_lamp.empty_display_type = 'ARROWS'
ob_lamp.color = (0.0, 0.0, 0.0, 0.0)
ob_lamp.lineart.crease_threshold = 0.0
ob_camera.location = (7.481, -6.508, 5.344)
ob_camera.rotation_euler = (1.109, 0.01082, 0.8149)
ob_camera.lock_rotations_4d = False
ob_camera.empty_display_type = 'ARROWS'
ob_camera.color = (0.0, 0.0, 0.0, 0.0)
ob_camera.display_type = 'WIRE'
ob_camera.lineart.crease_threshold = 0.0

# ---- collection membership
col_collection_1.objects.link(ob_cube)
col_collection_1.objects.link(ob_lamp)
col_collection_1.objects.link(ob_camera)

# ---- scene / render settings (as saved in the file)
scene.camera = ob_camera
scene.frame_start = 1; scene.frame_end = 250; scene.frame_set(27)
scene.render.engine = 'BLENDER_EEVEE_NEXT'
scene.render.image_settings.compression = 90
scene.render.resolution_percentage = 50
scene.render.dither_intensity = 0.0
scene.cycles.use_denoising = False
scene.cycles.samples = 10
scene.cycles.sampling_pattern = 'TABULATED_SOBOL'
scene.cycles.light_sampling_threshold = 0.0
scene.cycles.use_adaptive_sampling = False
scene.cycles.use_light_tree = False
scene.cycles.blur_glossy = 0.0
scene.cycles.volume_bounces = 1
scene.cycles.pixel_filter_type = 'GAUSSIAN'
scene.cycles.sample_clamp_indirect = 0.0
scene.view_settings.view_transform = 'Standard'
bpy.context.view_layer.update()

